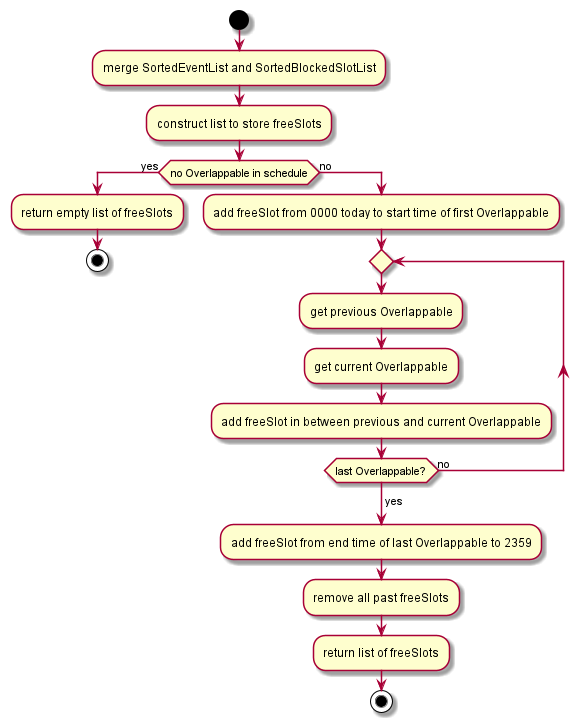

The diagram above was rendered by PlantUML. Its source (embedded in the PNG):
@startuml
'https://plantuml.com/activity-diagram-beta

start
:merge SortedEventList and SortedBlockedSlotList;
:construct list to store freeSlots;
if(no Overlappable in schedule) then (yes)
    :return empty list of freeSlots;
    stop
else (no)
    :add freeSlot from 0000 today to start time of first Overlappable;
    repeat
    :get previous Overlappable;
    :get current Overlappable;
    :add freeSlot in between previous and current Overlappable;
    repeat while(last Overlappable?) is (no)
    ->yes;
    :add freeSlot from end time of last Overlappable to 2359;
    :remove all past freeSlots;
    :return list of freeSlots;
    stop
@enduml